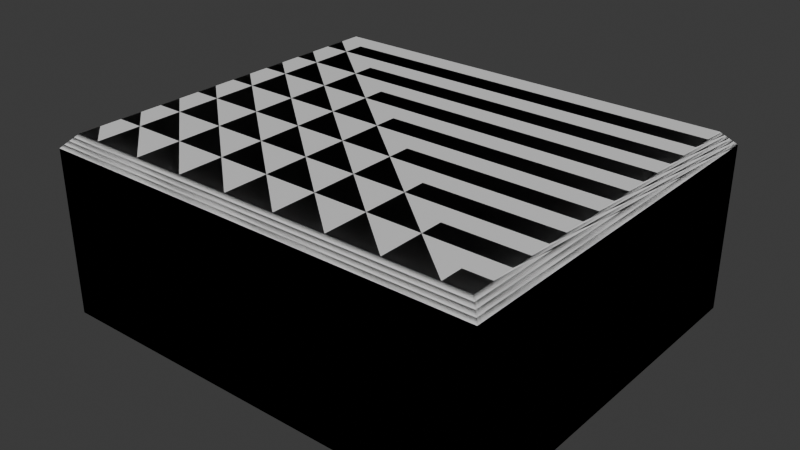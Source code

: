 # Source: engineering.blend  (saved by Blender 4.4.30; exported with 4.5.12 LTS)
import bpy
from mathutils import Matrix  # noqa: F401  (used for matrix-valued properties, if any)

bpy.ops.wm.read_factory_settings(use_empty=True)
scene = bpy.context.scene
scene.name = 'Scene'

# ---- collections
col_engineering = bpy.data.collections.new('engineering'); scene.collection.children.link(col_engineering)
col_col = bpy.data.collections.new('col'); col_engineering.children.link(col_col)

# ---- materials (node trees are filled in below, after node groups)
mat_material = bpy.data.materials.new('Material')

# ---- material node trees
mat_material.use_nodes = True; mat_material.node_tree.nodes.clear()
_N = mat_material.node_tree.nodes; _L = mat_material.node_tree.links
n0 = _N.new('ShaderNodeBsdfPrincipled'); n0.name = 'Principled BSDF'; n0.location = (10, 300)
n1 = _N.new('ShaderNodeOutputMaterial'); n1.name = 'Material Output'; n1.location = (300, 300)
_L.new(n0.outputs[0], n1.inputs[0])
n1.is_active_output = True

# ---- world
world_world = bpy.data.worlds.new('World'); scene.world = world_world
world_world.use_nodes = True; world_world.node_tree.nodes.clear()
_N = world_world.node_tree.nodes; _L = world_world.node_tree.links
n0 = _N.new('ShaderNodeOutputWorld'); n0.name = 'World Output'; n0.location = (300, 300)
n1 = _N.new('ShaderNodeBackground'); n1.name = 'Background'; n1.location = (10, 300)
n1.inputs[0].default_value = (0.05088, 0.05088, 0.05088, 1.0)
_L.new(n1.outputs[0], n0.inputs[0])
n0.is_active_output = True
world_world.color = (0.05088, 0.05088, 0.05088)
world_world.sun_shadow_jitter_overblur = 0.0

# ---- meshes
me_plane_016 = bpy.data.meshes.new('Plane.016')
me_plane_016.from_pydata([(-4.0, -3.0, 0.0), (3.0, -3.0, 0.0), (-4.0, 3.0, 0.0), (3.0, 3.0, 0.0)], [], [(0, 1, 3, 2)])
_uv = me_plane_016.uv_layers.new(name='UVMap')
_uv.uv.foreach_set('vector', [0.0, 0.0, 1.0, 0.0, 1.0, 1.0, 0.0, 1.0])
me_plane_016.materials.append(mat_material)
me_plane_016.update()
me_plane_015 = bpy.data.meshes.new('Plane.015')
me_plane_015.from_pydata([(-0.5, 1.5, 2.6), (-0.5, 0.5, 2.6), (-0.5, 0.5, 2.0), (-0.5, 1.5, 2.0), (-0.5, 0.0, 2.6), (-0.5, 0.0, 2.0), (-0.5, 2.0, 2.6), (-0.5, 2.0, 2.0)], [], [(2, 5, 4, 1), (2, 1, 0, 3), (0, 6, 7, 3)])
_uv = me_plane_015.uv_layers.new(name='UVMap')
_uv.uv.foreach_set('vector', [1.0, 0.0, 1.0, 0.0, 1.0, 0.0, 1.0, 0.0, 1.0, 0.0, 1.0, 0.0, 1.0, 0.0, 1.0, 0.0, 1.0, 0.0, 1.0, 0.0, 1.0, 0.0, 1.0, 0.0])
me_plane_015.materials.append(mat_material)
me_plane_015.update()
me_plane_014 = bpy.data.meshes.new('Plane.014')
me_plane_014.from_pydata([(3.0, -3.0, 0.0), (3.0, -3.0, 2.6), (3.0, 0.0, 0.0), (3.0, 0.0, 2.6)], [], [(0, 1, 3, 2)])
_uv = me_plane_014.uv_layers.new(name='UVMap')
_uv.uv.foreach_set('vector', [1.0, 0.0, 1.0, 0.0, 1.0, 0.0, 1.0, 0.0])
me_plane_014.materials.append(mat_material)
me_plane_014.update()
me_plane_013 = bpy.data.meshes.new('Plane.013')
me_plane_013.from_pydata([(3.0, 3.0, 0.0), (3.0, 3.0, 2.6), (3.0, 2.0, 0.0), (3.0, 2.0, 2.6)], [], [(1, 0, 2, 3)])
_uv = me_plane_013.uv_layers.new(name='UVMap')
_uv.uv.foreach_set('vector', [1.0, 1.0, 1.0, 1.0, 1.0, 1.0, 1.0, 1.0])
me_plane_013.materials.append(mat_material)
me_plane_013.update()
me_plane_012 = bpy.data.meshes.new('Plane.012')
me_plane_012.from_pydata([(-4.0, 3.0, 0.0), (3.0, 3.0, 0.0), (-4.0, 3.0, 2.6), (3.0, 3.0, 2.6)], [], [(0, 1, 3, 2)])
_uv = me_plane_012.uv_layers.new(name='UVMap')
_uv.uv.foreach_set('vector', [0.0, 1.0, 1.0, 1.0, 1.0, 1.0, 0.0, 1.0])
me_plane_012.materials.append(mat_material)
me_plane_012.update()
me_plane_010 = bpy.data.meshes.new('Plane.010')
me_plane_010.from_pydata([(-4.0, 3.0, 0.0), (-4.0, 3.0, 2.6), (-4.0, -9.537e-07, 0.0), (-4.0, -9.537e-07, 2.6)], [], [(0, 1, 3, 2)])
_uv = me_plane_010.uv_layers.new(name='UVMap')
_uv.uv.foreach_set('vector', [1.0, 0.0, 1.0, 0.0, 1.0, 0.0, 1.0, 0.0])
me_plane_010.materials.append(mat_material)
me_plane_010.update()
me_plane_011 = bpy.data.meshes.new('Plane.011')
me_plane_011.from_pydata([(-4.0, -3.0, 0.0), (3.0, -3.0, 0.0), (-4.0, -3.0, 2.6), (3.0, -3.0, 2.6)], [], [(1, 0, 2, 3)])
_uv = me_plane_011.uv_layers.new(name='UVMap')
_uv.uv.foreach_set('vector', [1.0, 0.0, 0.0, 0.0, 0.0, 0.0, 1.0, 0.0])
me_plane_011.materials.append(mat_material)
me_plane_011.update()
me_plane_009 = bpy.data.meshes.new('Plane.009')
me_plane_009.from_pydata([(-4.0, -3.0, 0.0), (-4.0, -3.0, 2.6), (-4.0, -2.0, 0.0), (-4.0, -2.0, 2.6)], [], [(1, 0, 2, 3)])
_uv = me_plane_009.uv_layers.new(name='UVMap')
_uv.uv.foreach_set('vector', [1.0, 1.0, 1.0, 1.0, 1.0, 1.0, 1.0, 1.0])
me_plane_009.materials.append(mat_material)
me_plane_009.update()
me_plane_005 = bpy.data.meshes.new('Plane.005')
me_plane_005.from_pydata([(-0.5, -0.5, 2.6), (-0.5, -1.5, 2.6), (-0.5, -1.5, 2.0), (-0.5, -0.5, 2.0), (-0.5, -2.0, 2.6), (-0.5, -2.0, 2.0), (-0.5, 0.0, 2.6), (-0.5, 0.0, 2.0)], [], [(2, 1, 4, 5), (2, 3, 0, 1), (0, 3, 7, 6)])
_uv = me_plane_005.uv_layers.new(name='UVMap')
_uv.uv.foreach_set('vector', [1.0, 0.0, 1.0, 0.0, 1.0, 0.0, 1.0, 0.0, 1.0, 0.0, 1.0, 0.0, 1.0, 0.0, 1.0, 0.0, 1.0, 0.0, 1.0, 0.0, 1.0, 0.0, 1.0, 0.0])
me_plane_005.materials.append(mat_material)
me_plane_005.update()
me_plane_004 = bpy.data.meshes.new('Plane.004')
me_plane_004.from_pydata([(-0.5, -1.5, 2.0), (-0.5, -2.0, 0.0), (-0.5, -2.0, 2.0), (-0.5, -1.5, 0.0)], [], [(3, 0, 2, 1)])
_uv = me_plane_004.uv_layers.new(name='UVMap')
_uv.uv.foreach_set('vector', [1.0, 0.0, 1.0, 0.0, 1.0, 0.0, 1.0, 0.0])
me_plane_004.materials.append(mat_material)
me_plane_004.update()
me_plane_008 = bpy.data.meshes.new('Plane.008')
me_plane_008.from_pydata([(-0.5, 0.5, 0.0), (-0.5, 0.0, 0.0), (-0.5, 0.0, 2.0), (-0.5, 0.5, 2.0)], [], [(0, 1, 2, 3)])
_uv = me_plane_008.uv_layers.new(name='UVMap')
_uv.uv.foreach_set('vector', [1.0, 0.0, 1.0, 0.0, 1.0, 0.0, 1.0, 0.0])
me_plane_008.materials.append(mat_material)
me_plane_008.update()
me_plane_007 = bpy.data.meshes.new('Plane.007')
me_plane_007.from_pydata([(-0.5, -0.5, 0.0), (-0.5, 0.5, 0.0)], [(0, 1)], [])
_uv = me_plane_007.uv_layers.new(name='UVMap')
_uv.uv.foreach_set('vector', [])
me_plane_007.materials.append(mat_material)
me_plane_007.update()
me_plane_006 = bpy.data.meshes.new('Plane.006')
me_plane_006.from_pydata([(-0.5, 1.5, 0.0), (-0.5, 1.5, 2.0), (-0.5, 2.0, 0.0), (-0.5, 2.0, 2.0)], [], [(1, 3, 2, 0)])
_uv = me_plane_006.uv_layers.new(name='UVMap')
_uv.uv.foreach_set('vector', [1.0, 0.0, 1.0, 0.0, 1.0, 0.0, 1.0, 0.0])
me_plane_006.materials.append(mat_material)
me_plane_006.update()
me_plane_003 = bpy.data.meshes.new('Plane.003')
me_plane_003.from_pydata([(-0.5, -0.5, 0.0), (-0.5, 0.5, 0.0)], [(0, 1)], [])
_uv = me_plane_003.uv_layers.new(name='UVMap')
_uv.uv.foreach_set('vector', [])
me_plane_003.materials.append(mat_material)
me_plane_003.update()
me_plane_002 = bpy.data.meshes.new('Plane.002')
me_plane_002.from_pydata([(-0.5, -0.5, 0.0), (-0.5, -0.5, 2.0), (-0.5, 0.0, 0.0), (-0.5, 0.0, 2.0)], [], [(1, 0, 2, 3)])
_uv = me_plane_002.uv_layers.new(name='UVMap')
_uv.uv.foreach_set('vector', [1.0, 0.0, 1.0, 0.0, 1.0, 0.0, 1.0, 0.0])
me_plane_002.materials.append(mat_material)
me_plane_002.update()
me_plane_001 = bpy.data.meshes.new('Plane.001')
me_plane_001.from_pydata([(-3.8, 2.8, 9.775e-07), (2.8, 2.8, 9.775e-07), (-3.8, -2.8, -9.775e-07), (2.8, -2.8, -9.775e-07), (-3.8, 3.0, -0.2), (2.8, 3.0, -0.2), (-4.0, 2.8, -0.2), (-4.0, -2.8, -0.2), (3.0, 2.8, -0.2), (3.0, -2.8, -0.2), (-3.8, -3.0, -0.2), (2.8, -3.0, -0.2), (-4.0, 3.0, -0.2), (3.0, 3.0, -0.2), (3.0, -3.0, -0.2), (-4.0, -3.0, -0.2)], [], [(0, 1, 3, 2), (1, 0, 4, 5), (0, 2, 7, 6), (3, 1, 8, 9), (2, 3, 11, 10), (4, 0, 12), (0, 6, 12), (8, 1, 13), (1, 5, 13), (3, 9, 14), (11, 3, 14), (15, 2, 10), (2, 15, 7)])
_uv = me_plane_001.uv_layers.new(name='UVMap')
_uv.uv.foreach_set('vector', [0.0, 0.0, 1.0, 0.0, 1.0, 1.0, 0.0, 1.0, 1.0, 0.0, 0.0, 0.0, 0.0, 0.0, 1.0, 0.0, 0.0, 0.0, 0.0, 1.0, 0.0, 1.0, 0.0, 0.0, 1.0, 1.0, 1.0, 0.0, 1.0, 0.0, 1.0, 1.0, 0.0, 1.0, 1.0, 1.0, 1.0, 1.0, 0.0, 1.0, 0.0, 0.0, 0.0, 0.0, 0.0, 0.0, 0.0, 0.0, 0.0, 0.0, 0.0, 0.0, 1.0, 0.0, 1.0, 0.0, 0.0, 0.0, 1.0, 0.0, 1.0, 0.0, 0.0, 0.0, 1.0, 1.0, 1.0, 1.0, 0.0, 0.0, 1.0, 1.0, 1.0, 1.0, 0.0, 0.0, 0.0, 0.0, 0.0, 1.0, 0.0, 1.0, 0.0, 1.0, 0.0, 0.0, 0.0, 1.0])
me_plane_001.materials.append(mat_material)
me_plane_001.update()
me_plane_170 = bpy.data.meshes.new('Plane.170')
me_plane_170.from_pydata([(-0.5, -0.5, 0.0), (-0.5, -0.5, 2.0), (-0.5, 0.0, 0.0), (-0.5, 0.0, 2.0)], [], [(1, 0, 2, 3)])
_uv = me_plane_170.uv_layers.new(name='UVMap')
_uv.uv.foreach_set('vector', [1.0, 0.0, 1.0, 0.0, 1.0, 0.0, 1.0, 0.0])
me_plane_170.update()
me_plane_169 = bpy.data.meshes.new('Plane.169')
me_plane_169.from_pydata([(-0.5, -0.5, 0.0), (-0.5, 0.5, 0.0)], [(0, 1)], [])
_uv = me_plane_169.uv_layers.new(name='UVMap')
_uv.uv.foreach_set('vector', [])
me_plane_169.update()
me_plane_166 = bpy.data.meshes.new('Plane.166')
me_plane_166.from_pydata([(-0.5, 1.5, 0.0), (-0.5, 1.5, 2.0), (-0.5, 2.0, 0.0), (-0.5, 2.0, 2.0)], [], [(1, 3, 2, 0)])
_uv = me_plane_166.uv_layers.new(name='UVMap')
_uv.uv.foreach_set('vector', [1.0, 0.0, 1.0, 0.0, 1.0, 0.0, 1.0, 0.0])
me_plane_166.update()
me_plane_164 = bpy.data.meshes.new('Plane.164')
me_plane_164.from_pydata([(-0.5, -0.5, 0.0), (-0.5, 0.5, 0.0)], [(0, 1)], [])
_uv = me_plane_164.uv_layers.new(name='UVMap')
_uv.uv.foreach_set('vector', [])
me_plane_164.update()
me_plane_163 = bpy.data.meshes.new('Plane.163')
me_plane_163.from_pydata([(-0.5, 0.5, 0.0), (-0.5, 0.0, 0.0), (-0.5, 0.0, 2.0), (-0.5, 0.5, 2.0)], [], [(0, 1, 2, 3)])
_uv = me_plane_163.uv_layers.new(name='UVMap')
_uv.uv.foreach_set('vector', [1.0, 0.0, 1.0, 0.0, 1.0, 0.0, 1.0, 0.0])
me_plane_163.update()
me_plane_168 = bpy.data.meshes.new('Plane.168')
me_plane_168.from_pydata([(-0.5, -1.5, 2.0), (-0.5, -2.0, 0.0), (-0.5, -2.0, 2.0), (-0.5, -1.5, 0.0)], [], [(3, 0, 2, 1)])
_uv = me_plane_168.uv_layers.new(name='UVMap')
_uv.uv.foreach_set('vector', [1.0, 0.0, 1.0, 0.0, 1.0, 0.0, 1.0, 0.0])
me_plane_168.update()
me_plane_167 = bpy.data.meshes.new('Plane.167')
me_plane_167.from_pydata([(-0.5, -0.5, 2.6), (-0.5, -1.5, 2.6), (-0.5, -1.5, 2.0), (-0.5, -0.5, 2.0), (-0.5, -2.0, 2.6), (-0.5, -2.0, 2.0), (-0.5, 0.0, 2.6), (-0.5, 0.0, 2.0)], [], [(2, 1, 4, 5), (2, 3, 0, 1), (0, 3, 7, 6)])
_uv = me_plane_167.uv_layers.new(name='UVMap')
_uv.uv.foreach_set('vector', [1.0, 0.0, 1.0, 0.0, 1.0, 0.0, 1.0, 0.0, 1.0, 0.0, 1.0, 0.0, 1.0, 0.0, 1.0, 0.0, 1.0, 0.0, 1.0, 0.0, 1.0, 0.0, 1.0, 0.0])
me_plane_167.update()
me_plane_159 = bpy.data.meshes.new('Plane.159')
me_plane_159.from_pydata([(-4.0, -3.0, 0.0), (-4.0, -3.0, 2.6), (-4.0, -2.0, 0.0), (-4.0, -2.0, 2.6)], [], [(1, 0, 2, 3)])
_uv = me_plane_159.uv_layers.new(name='UVMap')
_uv.uv.foreach_set('vector', [1.0, 1.0, 1.0, 1.0, 1.0, 1.0, 1.0, 1.0])
me_plane_159.update()
me_plane_157 = bpy.data.meshes.new('Plane.157')
me_plane_157.from_pydata([(-4.0, -3.0, 0.0), (3.0, -3.0, 0.0), (-4.0, -3.0, 2.6), (3.0, -3.0, 2.6)], [], [(1, 0, 2, 3)])
_uv = me_plane_157.uv_layers.new(name='UVMap')
_uv.uv.foreach_set('vector', [1.0, 0.0, 0.0, 0.0, 0.0, 0.0, 1.0, 0.0])
me_plane_157.update()
me_plane_158 = bpy.data.meshes.new('Plane.158')
me_plane_158.from_pydata([(-4.0, 3.0, 0.0), (-4.0, 3.0, 2.6), (-4.0, -9.537e-07, 0.0), (-4.0, -9.537e-07, 2.6)], [], [(0, 1, 3, 2)])
_uv = me_plane_158.uv_layers.new(name='UVMap')
_uv.uv.foreach_set('vector', [1.0, 0.0, 1.0, 0.0, 1.0, 0.0, 1.0, 0.0])
me_plane_158.update()
me_plane_155 = bpy.data.meshes.new('Plane.155')
me_plane_155.from_pydata([(-4.0, 3.0, 0.0), (3.0, 3.0, 0.0), (-4.0, 3.0, 2.6), (3.0, 3.0, 2.6)], [], [(0, 1, 3, 2)])
_uv = me_plane_155.uv_layers.new(name='UVMap')
_uv.uv.foreach_set('vector', [0.0, 1.0, 1.0, 1.0, 1.0, 1.0, 0.0, 1.0])
me_plane_155.update()
me_plane_154 = bpy.data.meshes.new('Plane.154')
me_plane_154.from_pydata([(3.0, 3.0, 0.0), (3.0, 3.0, 2.6), (3.0, 2.0, 0.0), (3.0, 2.0, 2.6)], [], [(1, 0, 2, 3)])
_uv = me_plane_154.uv_layers.new(name='UVMap')
_uv.uv.foreach_set('vector', [1.0, 1.0, 1.0, 1.0, 1.0, 1.0, 1.0, 1.0])
me_plane_154.update()
me_plane_153 = bpy.data.meshes.new('Plane.153')
me_plane_153.from_pydata([(3.0, -3.0, 0.0), (3.0, -3.0, 2.6), (3.0, 0.0, 0.0), (3.0, 0.0, 2.6)], [], [(0, 1, 3, 2)])
_uv = me_plane_153.uv_layers.new(name='UVMap')
_uv.uv.foreach_set('vector', [1.0, 0.0, 1.0, 0.0, 1.0, 0.0, 1.0, 0.0])
me_plane_153.update()
me_plane_152 = bpy.data.meshes.new('Plane.152')
me_plane_152.from_pydata([(-0.5, 1.5, 2.6), (-0.5, 0.5, 2.6), (-0.5, 0.5, 2.0), (-0.5, 1.5, 2.0), (-0.5, 0.0, 2.6), (-0.5, 0.0, 2.0), (-0.5, 2.0, 2.6), (-0.5, 2.0, 2.0)], [], [(2, 5, 4, 1), (2, 1, 0, 3), (0, 6, 7, 3)])
_uv = me_plane_152.uv_layers.new(name='UVMap')
_uv.uv.foreach_set('vector', [1.0, 0.0, 1.0, 0.0, 1.0, 0.0, 1.0, 0.0, 1.0, 0.0, 1.0, 0.0, 1.0, 0.0, 1.0, 0.0, 1.0, 0.0, 1.0, 0.0, 1.0, 0.0, 1.0, 0.0])
me_plane_152.update()
me_plane_151 = bpy.data.meshes.new('Plane.151')
me_plane_151.from_pydata([(-4.0, -3.0, 0.0), (3.0, -3.0, 0.0), (-4.0, 3.0, 0.0), (3.0, 3.0, 0.0)], [], [(0, 1, 3, 2)])
_uv = me_plane_151.uv_layers.new(name='UVMap')
_uv.uv.foreach_set('vector', [0.0, 0.0, 1.0, 0.0, 1.0, 1.0, 0.0, 1.0])
me_plane_151.update()
me_plane_171 = bpy.data.meshes.new('Plane.171')
me_plane_171.from_pydata([(-3.8, 2.8, 9.775e-07), (2.8, 2.8, 9.775e-07), (-3.8, -2.8, -9.775e-07), (2.8, -2.8, -9.775e-07), (-3.8, 3.0, -0.2), (2.8, 3.0, -0.2), (-4.0, 2.8, -0.2), (-4.0, -2.8, -0.2), (3.0, 2.8, -0.2), (3.0, -2.8, -0.2), (-3.8, -3.0, -0.2), (2.8, -3.0, -0.2), (-4.0, 3.0, -0.2), (3.0, 3.0, -0.2), (3.0, -3.0, -0.2), (-4.0, -3.0, -0.2)], [], [(0, 1, 3, 2), (1, 0, 4, 5), (0, 2, 7, 6), (3, 1, 8, 9), (2, 3, 11, 10), (4, 0, 12), (0, 6, 12), (8, 1, 13), (1, 5, 13), (3, 9, 14), (11, 3, 14), (15, 2, 10), (2, 15, 7)])
_uv = me_plane_171.uv_layers.new(name='UVMap')
_uv.uv.foreach_set('vector', [0.0, 0.0, 1.0, 0.0, 1.0, 1.0, 0.0, 1.0, 1.0, 0.0, 0.0, 0.0, 0.0, 0.0, 1.0, 0.0, 0.0, 0.0, 0.0, 1.0, 0.0, 1.0, 0.0, 0.0, 1.0, 1.0, 1.0, 0.0, 1.0, 0.0, 1.0, 1.0, 0.0, 1.0, 1.0, 1.0, 1.0, 1.0, 0.0, 1.0, 0.0, 0.0, 0.0, 0.0, 0.0, 0.0, 0.0, 0.0, 0.0, 0.0, 0.0, 0.0, 1.0, 0.0, 1.0, 0.0, 0.0, 0.0, 1.0, 0.0, 1.0, 0.0, 0.0, 0.0, 1.0, 1.0, 1.0, 1.0, 0.0, 0.0, 1.0, 1.0, 1.0, 1.0, 0.0, 0.0, 0.0, 0.0, 0.0, 1.0, 0.0, 1.0, 0.0, 1.0, 0.0, 0.0, 0.0, 1.0])
me_plane_171.update()

# ---- objects
ob_plane_015 = bpy.data.objects.new('Plane.015', me_plane_016)
ob_plane_014 = bpy.data.objects.new('Plane.014', me_plane_015)
ob_plane_013 = bpy.data.objects.new('Plane.013', me_plane_014)
ob_plane_012 = bpy.data.objects.new('Plane.012', me_plane_013)
ob_plane_011 = bpy.data.objects.new('Plane.011', me_plane_012)
ob_plane_010 = bpy.data.objects.new('Plane.010', me_plane_010)
ob_plane_009 = bpy.data.objects.new('Plane.009', me_plane_011)
ob_plane_008 = bpy.data.objects.new('Plane.008', me_plane_009)
ob_plane_007 = bpy.data.objects.new('Plane.007', me_plane_005)
ob_plane_006 = bpy.data.objects.new('Plane.006', me_plane_004)
ob_plane_005 = bpy.data.objects.new('Plane.005', me_plane_008)
ob_plane_004 = bpy.data.objects.new('Plane.004', me_plane_007)
ob_plane_003 = bpy.data.objects.new('Plane.003', me_plane_006)
ob_plane_002 = bpy.data.objects.new('Plane.002', me_plane_003)
ob_plane_001 = bpy.data.objects.new('Plane.001', me_plane_002)
ob_plane = bpy.data.objects.new('Plane', me_plane_001)
ob_plane_001_convcolonly = bpy.data.objects.new('Plane.001-convcolonly', me_plane_170)
ob_plane_002_convcolonly = bpy.data.objects.new('Plane.002-convcolonly', me_plane_169)
ob_plane_003_convcolonly = bpy.data.objects.new('Plane.003-convcolonly', me_plane_166)
ob_plane_004_convcolonly = bpy.data.objects.new('Plane.004-convcolonly', me_plane_164)
ob_plane_005_convcolonly = bpy.data.objects.new('Plane.005-convcolonly', me_plane_163)
ob_plane_006_convcolonly = bpy.data.objects.new('Plane.006-convcolonly', me_plane_168)
ob_plane_007_convcolonly = bpy.data.objects.new('Plane.007-convcolonly', me_plane_167)
ob_plane_008_convcolonly = bpy.data.objects.new('Plane.008-convcolonly', me_plane_159)
ob_plane_009_convcolonly = bpy.data.objects.new('Plane.009-convcolonly', me_plane_157)
ob_plane_010_convcolonly = bpy.data.objects.new('Plane.010-convcolonly', me_plane_158)
ob_plane_011_convcolonly = bpy.data.objects.new('Plane.011-convcolonly', me_plane_155)
ob_plane_012_convcolonly = bpy.data.objects.new('Plane.012-convcolonly', me_plane_154)
ob_plane_013_convcolonly = bpy.data.objects.new('Plane.013-convcolonly', me_plane_153)
ob_plane_014_convcolonly = bpy.data.objects.new('Plane.014-convcolonly', me_plane_152)
ob_plane_015_convcolonly = bpy.data.objects.new('Plane.015-convcolonly', me_plane_151)
ob_plane_convcolonly = bpy.data.objects.new('Plane-convcolonly', me_plane_171)

# ---- transforms, parenting, visibility, modifiers, constraints
ob_plane_015.location = (0.0, 0.0, 0.0)
ob_plane_014.location = (3.5, 0.0, 0.0)
ob_plane_013.location = (0.0, 0.0, 0.0)
ob_plane_012.location = (0.0, 0.0, 0.0)
ob_plane_011.location = (0.0, 0.0, 0.0)
ob_plane_010.location = (0.0, 0.0, 0.0)
ob_plane_009.location = (0.0, 0.0, 0.0)
ob_plane_008.location = (0.0, 0.0, 0.0)
ob_plane_007.location = (-3.5, 0.0, 0.0)
ob_plane_006.location = (-3.5, 0.0, 0.0)
ob_plane_005.location = (3.5, 0.0, 0.0)
ob_plane_004.location = (3.5, 0.0, 0.0)
ob_plane_003.location = (3.5, 0.0, 0.0)
ob_plane_002.location = (-3.5, 0.0, 0.0)
ob_plane_001.location = (-3.5, 0.0, 0.0)
ob_plane.location = (0.0, 0.0, 2.8)
ob_plane_001_convcolonly.location = (-3.5, 0.0, 0.0)
ob_plane_002_convcolonly.location = (-3.5, 0.0, 0.0)
ob_plane_003_convcolonly.location = (3.5, 0.0, 0.0)
ob_plane_004_convcolonly.location = (3.5, 0.0, 0.0)
ob_plane_005_convcolonly.location = (3.5, 0.0, 0.0)
ob_plane_006_convcolonly.location = (-3.5, 0.0, 0.0)
ob_plane_007_convcolonly.location = (-3.5, 0.0, 0.0)
ob_plane_008_convcolonly.location = (0.0, 0.0, 0.0)
ob_plane_009_convcolonly.location = (0.0, 0.0, 0.0)
ob_plane_010_convcolonly.location = (0.0, 0.0, 0.0)
ob_plane_011_convcolonly.location = (0.0, 0.0, 0.0)
ob_plane_012_convcolonly.location = (0.0, 0.0, 0.0)
ob_plane_013_convcolonly.location = (0.0, 0.0, 0.0)
ob_plane_014_convcolonly.location = (3.5, 0.0, 0.0)
ob_plane_015_convcolonly.location = (0.0, 0.0, 0.0)
ob_plane_convcolonly.location = (0.0, 0.0, 2.8)

# ---- collection membership
col_engineering.objects.link(ob_plane_015)
col_engineering.objects.link(ob_plane_014)
col_engineering.objects.link(ob_plane_013)
col_engineering.objects.link(ob_plane_012)
col_engineering.objects.link(ob_plane_011)
col_engineering.objects.link(ob_plane_010)
col_engineering.objects.link(ob_plane_009)
col_engineering.objects.link(ob_plane_008)
col_engineering.objects.link(ob_plane_007)
col_engineering.objects.link(ob_plane_006)
col_engineering.objects.link(ob_plane_005)
col_engineering.objects.link(ob_plane_004)
col_engineering.objects.link(ob_plane_003)
col_engineering.objects.link(ob_plane_002)
col_engineering.objects.link(ob_plane_001)
col_engineering.objects.link(ob_plane)
col_col.objects.link(ob_plane_001_convcolonly)
col_col.objects.link(ob_plane_002_convcolonly)
col_col.objects.link(ob_plane_003_convcolonly)
col_col.objects.link(ob_plane_004_convcolonly)
col_col.objects.link(ob_plane_005_convcolonly)
col_col.objects.link(ob_plane_006_convcolonly)
col_col.objects.link(ob_plane_007_convcolonly)
col_col.objects.link(ob_plane_008_convcolonly)
col_col.objects.link(ob_plane_009_convcolonly)
col_col.objects.link(ob_plane_010_convcolonly)
col_col.objects.link(ob_plane_011_convcolonly)
col_col.objects.link(ob_plane_012_convcolonly)
col_col.objects.link(ob_plane_013_convcolonly)
col_col.objects.link(ob_plane_014_convcolonly)
col_col.objects.link(ob_plane_015_convcolonly)
col_col.objects.link(ob_plane_convcolonly)

# ---- scene / render settings (as saved in the file)
scene.frame_start = 1; scene.frame_end = 250; scene.frame_set(1)
scene.render.engine = 'BLENDER_EEVEE_NEXT'
bpy.context.view_layer.update()

# ---- added for rendering (the .blend has no active camera and no usable light): camera, sun
cam_auto = bpy.data.cameras.new('AutoCamera')
cam_auto.lens = 50.0
cam_auto.sensor_width = 36.0
cam_auto.clip_end = 1000.0
ob_auto_camera = bpy.data.objects.new('AutoCamera', cam_auto)
scene.collection.objects.link(ob_auto_camera)
ob_auto_camera.location = (8.41487, -10.6978, 8.53189)
ob_auto_camera.rotation_euler = (1.09748, -7.21219e-08, 0.694738)
scene.camera = ob_auto_camera
light_auto_sun = bpy.data.lights.new('AutoSun', 'SUN')
light_auto_sun.energy = 3.0
light_auto_sun.angle = 0.0523599
ob_auto_sun = bpy.data.objects.new('AutoSun', light_auto_sun)
scene.collection.objects.link(ob_auto_sun)
ob_auto_sun.rotation_euler = (0.872665, 0.174533, 0.523599)
bpy.context.view_layer.update()
